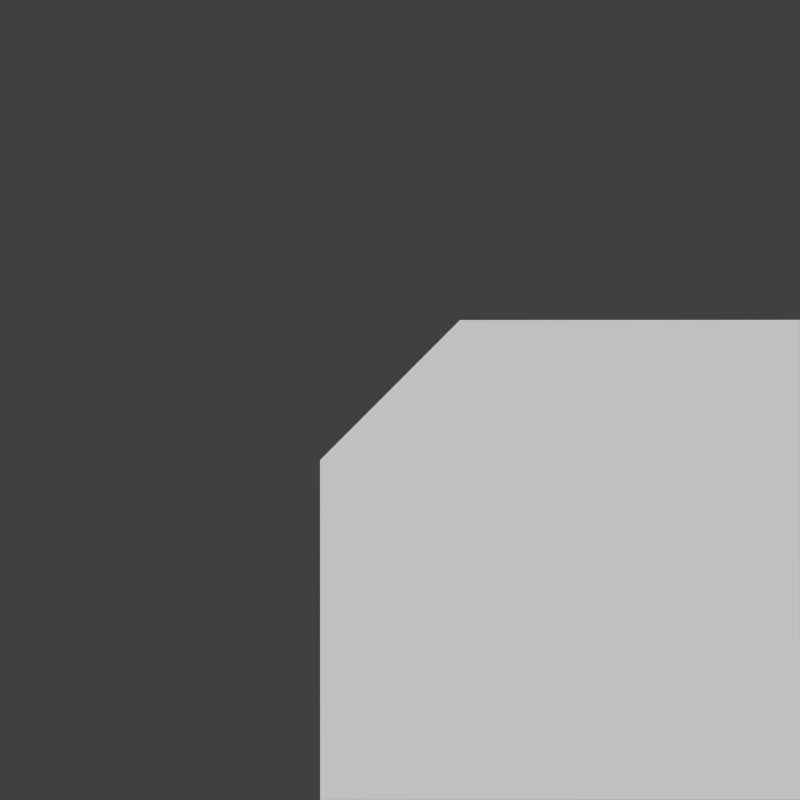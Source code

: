 # Source: roofs.blend  (saved by Blender 2.76.0; exported with 4.5.12 LTS)
import bpy
from mathutils import Matrix  # noqa: F401  (used for matrix-valued properties, if any)

bpy.ops.wm.read_factory_settings(use_empty=True)
scene = bpy.context.scene
scene.name = 'Scene'

# ---- collections
col_collection_1 = bpy.data.collections.new('Collection 1'); scene.collection.children.link(col_collection_1)
col_collection_1.hide_render = True
col_collection_1.hide_viewport = True
col_collection_2 = bpy.data.collections.new('Collection 2'); scene.collection.children.link(col_collection_2)
col_collection_2.hide_render = True
col_collection_2.hide_viewport = True
col_collection_3 = bpy.data.collections.new('Collection 3'); scene.collection.children.link(col_collection_3)
col_collection_3.hide_render = True
col_collection_3.hide_viewport = True
col_collection_12 = bpy.data.collections.new('Collection 12'); scene.collection.children.link(col_collection_12)
col_collection_12.hide_render = True
col_collection_12.hide_viewport = True
col_collection_13 = bpy.data.collections.new('Collection 13'); scene.collection.children.link(col_collection_13)

# ---- materials (node trees are filled in below, after node groups)
mat_wallmat = bpy.data.materials.new('WallMat')
mat_wallmat.alpha_threshold = 0.0
mat_wallmat.use_transparent_shadow = False
mat_wallmat.roughness = 0.5

# ---- material node trees

# ---- world
world_world = bpy.data.worlds.new('World'); scene.world = world_world
world_world.color = (0.05088, 0.05088, 0.05088)
world_world.use_sun_shadow = False
world_world.sun_shadow_jitter_overblur = 0.0
world_world.cycles.sampling_method = 'MANUAL'
world_world.cycles.sample_map_resolution = 256

# ---- cameras
cam_camera_002 = bpy.data.cameras.new('Camera.002')
cam_camera_002.type = 'ORTHO'
cam_camera_002.clip_end = 100.0
cam_camera_002.lens = 35.0
cam_camera_002.sensor_width = 32.0
cam_camera_002.sensor_height = 18.0
cam_camera_002.dof.focus_distance = 0.0
cam_camera_002.dof.aperture_fstop = 128.0
cam_camera_002.dof.aperture_blades = 6

# ---- meshes
me_cube_010 = bpy.data.meshes.new('Cube.010')
me_cube_010.from_pydata([(-3.0, -3.0, 2.0), (-3.0, -3.0, 3.0), (3.0, -3.0, 3.0), (3.0, -3.0, 2.0), (-3.0, 3.0, 2.0), (-3.0, 3.0, 3.0), (3.0, 3.0, 2.0), (3.0, 3.0, 3.0)], [], [(5, 1, 2, 7), (0, 4, 6, 3)])
_uv = me_cube_010.uv_layers.new(name='UVMap')
_uv.uv.foreach_set('vector', [0.146, 0.146, 0.854, 0.146, 0.854, 0.854, 0.146, 0.854, 0.1681, 0.1681, 0.8319, 0.1681, 0.8319, 0.8319, 0.1681, 0.8319])
me_cube_010.materials.append(mat_wallmat)
me_cube_010.use_remesh_preserve_volume = False
me_cube_010.use_remesh_preserve_attributes = False
me_cube_010.use_mirror_vertex_groups = False
me_cube_010.update()
me_cube_008 = bpy.data.meshes.new('Cube.008')
me_cube_008.from_pydata([(-3.0, -3.0, 2.0), (-3.0, -3.0, 3.0), (1.1, -3.0, 3.0), (1.1, -3.0, 2.0), (-3.0, 3.0, 2.0), (-3.0, 3.0, 3.0), (1.1, 3.0, 2.0), (1.1, 3.0, 3.0)], [], [(5, 1, 2, 7), (7, 2, 3, 6), (0, 4, 6, 3)])
_uv = me_cube_008.uv_layers.new(name='UVMap')
_uv.uv.foreach_set('vector', [0.146, 0.146, 0.854, 0.146, 0.854, 0.854, 0.146, 0.854, 3.0, 1.0, 0.0, 1.0, 0.0, 0.75, 3.0, 0.75, 0.164, 0.164, 0.836, 0.164, 0.836, 0.836, 0.164, 0.836])
me_cube_008.materials.append(mat_wallmat)
me_cube_008.use_remesh_preserve_volume = False
me_cube_008.use_remesh_preserve_attributes = False
me_cube_008.use_mirror_vertex_groups = False
me_cube_008.update()
me_cube_009 = bpy.data.meshes.new('Cube.009')
me_cube_009.from_pydata([(-3.0, -1.1, 2.0), (-3.0, -1.1, 3.0), (-3.0, 3.0, 2.0), (-3.0, 3.0, 3.0), (1.1, 3.0, 2.0), (1.1, 3.0, 3.0), (-3.0, 0.95, 2.0), (1.1, 0.95, 2.0), (-3.0, 0.95, 3.0), (1.1, 0.95, 3.0), (-0.95, -1.1, 3.0), (-0.95, -1.1, 2.0), (-0.95, 3.0, 2.0), (-0.95, 3.0, 3.0), (-0.95, 0.95, 2.0), (-0.95, 0.95, 3.0)], [], [(15, 10, 9), (10, 1, 0, 11), (14, 12, 4, 7), (11, 14, 7), (5, 9, 7, 4), (13, 15, 9, 5), (3, 8, 15, 13), (0, 6, 14, 11), (6, 2, 12, 14), (8, 1, 10, 15), (9, 10, 11, 7)])
_uv = me_cube_009.uv_layers.new(name='UVMap')
_uv.uv.foreach_set('vector', [0.1542, 0.1542, 0.8458, 0.1542, 0.8458, 0.8458, 1.0, 1.0, 0.0, 1.0, 0.0, 0.75, 1.0, 0.75, 0.1542, 0.1542, 0.8458, 0.1542, 0.8458, 0.8458, 0.1542, 0.8458, 0.1542, 0.1542, 0.8458, 0.1542, 0.8458, 0.8458, 1.0, 1.0, 0.0, 1.0, 0.0, 0.75, 1.0, 0.75, 0.1542, 0.1542, 0.8458, 0.1542, 0.8458, 0.8458, 0.1542, 0.8458, 0.1542, 0.1542, 0.8458, 0.1542, 0.8458, 0.8458, 0.1542, 0.8458, 0.1542, 0.1542, 0.8458, 0.1542, 0.8458, 0.8458, 0.1542, 0.8458, 0.1542, 0.1542, 0.8458, 0.1542, 0.8458, 0.8458, 0.1542, 0.8458, 0.1542, 0.1542, 0.8458, 0.1542, 0.8458, 0.8458, 0.1542, 0.8458, 1.0, 1.0, 0.0, 1.0, 0.0, 0.75, 1.0, 0.75])
me_cube_009.materials.append(mat_wallmat)
me_cube_009.use_remesh_preserve_volume = False
me_cube_009.use_remesh_preserve_attributes = False
me_cube_009.use_mirror_vertex_groups = False
me_cube_009.update()
me_cube_000 = bpy.data.meshes.new('Cube.000')
me_cube_000.from_pydata([(-3.0, -3.0, 2.0), (-3.0, -3.0, 3.0), (0.6, -3.0, 3.0), (0.6, -3.0, 2.0), (-3.0, 3.0, 2.0), (-3.0, 3.0, 3.0), (0.6, 3.0, 2.0), (0.6, 3.0, 3.0)], [], [(5, 1, 2, 7), (7, 2, 3, 6), (0, 4, 6, 3)])
_uv = me_cube_000.uv_layers.new(name='UVMap')
_uv.uv.foreach_set('vector', [0.146, 0.146, 0.854, 0.146, 0.854, 0.854, 0.146, 0.854, 3.0, 1.0, 0.0, 1.0, 0.0, 0.75, 3.0, 0.75, 0.164, 0.164, 0.836, 0.164, 0.836, 0.836, 0.164, 0.836])
me_cube_000.materials.append(mat_wallmat)
me_cube_000.use_remesh_preserve_volume = False
me_cube_000.use_remesh_preserve_attributes = False
me_cube_000.use_mirror_vertex_groups = False
me_cube_000.update()
me_cube_001 = bpy.data.meshes.new('Cube.001')
me_cube_001.from_pydata([(-3.0, -0.6, 2.0), (-3.0, -0.6, 3.0), (-3.0, 3.0, 2.0), (-3.0, 3.0, 3.0), (0.6, 3.0, 2.0), (0.6, 3.0, 3.0), (-3.0, 0.95, 2.0), (0.6, 0.45, 2.0), (-3.0, 0.95, 3.0), (0.6, 0.45, 3.0), (-0.45, -0.6, 3.0), (-0.45, -0.6, 2.0), (-0.95, 3.0, 2.0), (-0.95, 3.0, 3.0), (-0.95, 0.95, 2.0), (-0.95, 0.95, 3.0)], [], [(15, 10, 9), (10, 1, 0, 11), (14, 12, 4, 7), (11, 14, 7), (5, 9, 7, 4), (13, 15, 9, 5), (3, 8, 15, 13), (0, 6, 14, 11), (6, 2, 12, 14), (8, 1, 10, 15), (9, 10, 11, 7)])
_uv = me_cube_001.uv_layers.new(name='UVMap')
_uv.uv.foreach_set('vector', [0.1542, 0.1542, 0.8458, 0.1542, 0.8458, 0.8458, 1.0, 1.0, 0.0, 1.0, 0.0, 0.75, 1.0, 0.75, 0.1542, 0.1542, 0.8458, 0.1542, 0.8458, 0.8458, 0.1542, 0.8458, 0.1542, 0.1542, 0.8458, 0.1542, 0.8458, 0.8458, 1.0, 1.0, 0.0, 1.0, 0.0, 0.75, 1.0, 0.75, 0.1542, 0.1542, 0.8458, 0.1542, 0.8458, 0.8458, 0.1542, 0.8458, 0.1542, 0.1542, 0.8458, 0.1542, 0.8458, 0.8458, 0.1542, 0.8458, 0.1542, 0.1542, 0.8458, 0.1542, 0.8458, 0.8458, 0.1542, 0.8458, 0.1542, 0.1542, 0.8458, 0.1542, 0.8458, 0.8458, 0.1542, 0.8458, 0.1542, 0.1542, 0.8458, 0.1542, 0.8458, 0.8458, 0.1542, 0.8458, 1.0, 1.0, 0.0, 1.0, 0.0, 0.75, 1.0, 0.75])
me_cube_001.materials.append(mat_wallmat)
me_cube_001.use_remesh_preserve_volume = False
me_cube_001.use_remesh_preserve_attributes = False
me_cube_001.use_mirror_vertex_groups = False
me_cube_001.update()

# ---- objects
ob_tilecamera = bpy.data.objects.new('TileCamera', cam_camera_002)
ob_ceil = bpy.data.objects.new('Ceil', me_cube_010)
ob_ceilhalf = bpy.data.objects.new('CeilHalf', me_cube_008)
ob_wall = bpy.data.objects.new('Wall', None)
ob_ceilquarter = bpy.data.objects.new('CeilQuarter', me_cube_009)
ob_wallcorner = bpy.data.objects.new('WallCorner', None)
ob_ceilhalfthin = bpy.data.objects.new('CeilHalfThin', me_cube_000)
ob_wallthin = bpy.data.objects.new('WallThin', None)
ob_ceilquarterthin = bpy.data.objects.new('CeilQuarterThin', me_cube_001)
ob_wallcornerthin = bpy.data.objects.new('WallCornerThin', None)

# ---- transforms, parenting, visibility, modifiers, constraints
ob_tilecamera.location = (0.0, 0.0, 11.59)
ob_tilecamera.lineart.crease_threshold = 0.0
ob_ceil.location = (0.0, 0.0, 1.1)
ob_ceil.lineart.crease_threshold = 0.0
ob_ceilhalf.location = (0.0, 0.0, 1.1)
ob_ceilhalf.lineart.crease_threshold = 0.0
ob_wall.location = (0.0, 0.0, 0.0)
ob_ceilquarter.location = (0.0, 0.0, 1.1)
ob_ceilquarter.rotation_euler = (0.0, -0.0, 3.142)
ob_ceilquarter.lineart.crease_threshold = 0.0
ob_wallcorner.location = (0.0, 0.0, 0.0)
ob_ceilhalfthin.location = (0.0, 0.0, 1.1)
ob_ceilhalfthin.lineart.crease_threshold = 0.0
ob_wallthin.location = (0.0, 0.0, 0.0)
ob_ceilquarterthin.location = (0.0, 0.0, 1.1)
ob_ceilquarterthin.rotation_euler = (0.0, -0.0, 3.142)
ob_ceilquarterthin.lineart.crease_threshold = 0.0
ob_wallcornerthin.location = (0.0, 0.0, 0.0)

# ---- collection membership
col_collection_1.objects.link(ob_tilecamera)
col_collection_1.objects.link(ob_ceil)
col_collection_2.objects.link(ob_ceilhalf)
col_collection_2.objects.link(ob_wall)
col_collection_3.objects.link(ob_ceilquarter)
col_collection_3.objects.link(ob_wallcorner)
col_collection_12.objects.link(ob_ceilhalfthin)
col_collection_12.objects.link(ob_wallthin)
col_collection_13.objects.link(ob_ceilquarterthin)
col_collection_13.objects.link(ob_wallcornerthin)

# ---- scene / render settings (as saved in the file)
scene.camera = ob_tilecamera
scene.frame_start = 1; scene.frame_end = 250; scene.frame_set(1)
scene.render.engine = 'BLENDER_EEVEE_NEXT'
scene.render.resolution_x = 50
scene.render.resolution_y = 50
scene.render.dither_intensity = 0.0
scene.render.film_transparent = True
scene.cycles.use_denoising = False
scene.cycles.samples = 10
scene.cycles.sampling_pattern = 'TABULATED_SOBOL'
scene.cycles.light_sampling_threshold = 0.0
scene.cycles.use_adaptive_sampling = False
scene.cycles.use_light_tree = False
scene.cycles.blur_glossy = 0.0
scene.cycles.pixel_filter_type = 'GAUSSIAN'
scene.cycles.sample_clamp_indirect = 0.0
scene.view_settings.view_transform = 'Standard'
bpy.context.view_layer.update()

# ---- added for rendering (the .blend has no usable light): sun
light_auto_sun = bpy.data.lights.new('AutoSun', 'SUN')
light_auto_sun.energy = 3.0
light_auto_sun.angle = 0.0523599
ob_auto_sun = bpy.data.objects.new('AutoSun', light_auto_sun)
scene.collection.objects.link(ob_auto_sun)
ob_auto_sun.rotation_euler = (0.872665, 0.174533, 0.523599)
bpy.context.view_layer.update()

